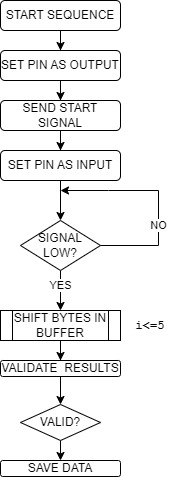

The diagram above was exported from draw.io. Its source (the exported page's mxGraphModel, read from the mxfile embedded in the PNG):
<mxGraphModel dx="1183" dy="685" grid="1" gridSize="10" guides="1" tooltips="1" connect="1" arrows="1" fold="1" page="1" pageScale="1" pageWidth="583" pageHeight="827" math="0" shadow="0">
  <root>
    <mxCell id="0" />
    <mxCell id="1" parent="0" />
    <mxCell id="PDELo1EvcDscBid-RLil-10" style="edgeStyle=orthogonalEdgeStyle;rounded=0;orthogonalLoop=1;jettySize=auto;html=1;entryX=0.5;entryY=0;entryDx=0;entryDy=0;" edge="1" parent="1" source="PDELo1EvcDscBid-RLil-1" target="PDELo1EvcDscBid-RLil-2">
      <mxGeometry relative="1" as="geometry" />
    </mxCell>
    <mxCell id="PDELo1EvcDscBid-RLil-1" value="START SEQUENCE" style="rounded=1;whiteSpace=wrap;html=1;" vertex="1" parent="1">
      <mxGeometry x="30" y="10" width="120" height="30" as="geometry" />
    </mxCell>
    <mxCell id="PDELo1EvcDscBid-RLil-9" style="edgeStyle=orthogonalEdgeStyle;rounded=0;orthogonalLoop=1;jettySize=auto;html=1;entryX=0.5;entryY=0;entryDx=0;entryDy=0;" edge="1" parent="1" source="PDELo1EvcDscBid-RLil-2" target="PDELo1EvcDscBid-RLil-3">
      <mxGeometry relative="1" as="geometry" />
    </mxCell>
    <mxCell id="PDELo1EvcDscBid-RLil-2" value="SET PIN AS OUTPUT" style="rounded=1;whiteSpace=wrap;html=1;" vertex="1" parent="1">
      <mxGeometry x="30" y="60" width="120" height="30" as="geometry" />
    </mxCell>
    <mxCell id="PDELo1EvcDscBid-RLil-8" style="edgeStyle=orthogonalEdgeStyle;rounded=0;orthogonalLoop=1;jettySize=auto;html=1;entryX=0.5;entryY=0;entryDx=0;entryDy=0;" edge="1" parent="1" source="PDELo1EvcDscBid-RLil-3" target="PDELo1EvcDscBid-RLil-4">
      <mxGeometry relative="1" as="geometry" />
    </mxCell>
    <mxCell id="PDELo1EvcDscBid-RLil-3" value="SEND START SIGNAL" style="rounded=1;whiteSpace=wrap;html=1;" vertex="1" parent="1">
      <mxGeometry x="30" y="110" width="120" height="30" as="geometry" />
    </mxCell>
    <mxCell id="PDELo1EvcDscBid-RLil-6" style="edgeStyle=orthogonalEdgeStyle;rounded=0;orthogonalLoop=1;jettySize=auto;html=1;entryX=0.5;entryY=0;entryDx=0;entryDy=0;" edge="1" parent="1" source="PDELo1EvcDscBid-RLil-4" target="PDELo1EvcDscBid-RLil-5">
      <mxGeometry relative="1" as="geometry" />
    </mxCell>
    <mxCell id="PDELo1EvcDscBid-RLil-4" value="SET PIN AS INPUT" style="rounded=1;whiteSpace=wrap;html=1;" vertex="1" parent="1">
      <mxGeometry x="30" y="160" width="120" height="30" as="geometry" />
    </mxCell>
    <mxCell id="PDELo1EvcDscBid-RLil-13" style="edgeStyle=orthogonalEdgeStyle;rounded=0;orthogonalLoop=1;jettySize=auto;html=1;" edge="1" parent="1">
      <mxGeometry relative="1" as="geometry">
        <mxPoint x="90" y="200" as="targetPoint" />
        <mxPoint x="114" y="255" as="sourcePoint" />
        <Array as="points">
          <mxPoint x="188" y="255" />
          <mxPoint x="188" y="200" />
          <mxPoint x="138" y="200" />
        </Array>
      </mxGeometry>
    </mxCell>
    <mxCell id="PDELo1EvcDscBid-RLil-14" value="NO" style="edgeLabel;html=1;align=center;verticalAlign=middle;resizable=0;points=[];" vertex="1" connectable="0" parent="PDELo1EvcDscBid-RLil-13">
      <mxGeometry x="-0.1722" relative="1" as="geometry">
        <mxPoint as="offset" />
      </mxGeometry>
    </mxCell>
    <mxCell id="PDELo1EvcDscBid-RLil-16" style="edgeStyle=orthogonalEdgeStyle;rounded=0;orthogonalLoop=1;jettySize=auto;html=1;entryX=0.5;entryY=0;entryDx=0;entryDy=0;" edge="1" parent="1" source="PDELo1EvcDscBid-RLil-5" target="PDELo1EvcDscBid-RLil-15">
      <mxGeometry relative="1" as="geometry" />
    </mxCell>
    <mxCell id="PDELo1EvcDscBid-RLil-22" value="YES" style="edgeLabel;html=1;align=center;verticalAlign=middle;resizable=0;points=[];" vertex="1" connectable="0" parent="PDELo1EvcDscBid-RLil-16">
      <mxGeometry x="-0.2917" relative="1" as="geometry">
        <mxPoint as="offset" />
      </mxGeometry>
    </mxCell>
    <mxCell id="PDELo1EvcDscBid-RLil-5" value="SIGNAL&lt;br&gt;LOW?" style="rhombus;whiteSpace=wrap;html=1;" vertex="1" parent="1">
      <mxGeometry x="50" y="230" width="80" height="50" as="geometry" />
    </mxCell>
    <mxCell id="PDELo1EvcDscBid-RLil-19" style="edgeStyle=orthogonalEdgeStyle;rounded=0;orthogonalLoop=1;jettySize=auto;html=1;entryX=0.5;entryY=0;entryDx=0;entryDy=0;" edge="1" parent="1" source="PDELo1EvcDscBid-RLil-15" target="PDELo1EvcDscBid-RLil-18">
      <mxGeometry relative="1" as="geometry" />
    </mxCell>
    <mxCell id="PDELo1EvcDscBid-RLil-15" value="SHIFT BYTES IN BUFFER" style="shape=process;whiteSpace=wrap;html=1;backgroundOutline=1;" vertex="1" parent="1">
      <mxGeometry x="30" y="320" width="120" height="30" as="geometry" />
    </mxCell>
    <mxCell id="PDELo1EvcDscBid-RLil-17" value="&lt;b&gt;&lt;font face=&quot;Courier New&quot;&gt;i&amp;lt;=5&lt;/font&gt;&lt;/b&gt;" style="text;html=1;strokeColor=none;fillColor=none;align=center;verticalAlign=middle;whiteSpace=wrap;rounded=0;" vertex="1" parent="1">
      <mxGeometry x="150" y="320" width="60" height="30" as="geometry" />
    </mxCell>
    <mxCell id="PDELo1EvcDscBid-RLil-21" style="edgeStyle=orthogonalEdgeStyle;rounded=0;orthogonalLoop=1;jettySize=auto;html=1;" edge="1" parent="1" source="PDELo1EvcDscBid-RLil-18" target="PDELo1EvcDscBid-RLil-20">
      <mxGeometry relative="1" as="geometry" />
    </mxCell>
    <mxCell id="PDELo1EvcDscBid-RLil-18" value="VALIDATE&amp;nbsp; RESULTS" style="rounded=1;whiteSpace=wrap;html=1;" vertex="1" parent="1">
      <mxGeometry x="30" y="370" width="120" height="16" as="geometry" />
    </mxCell>
    <mxCell id="PDELo1EvcDscBid-RLil-24" style="edgeStyle=orthogonalEdgeStyle;rounded=0;orthogonalLoop=1;jettySize=auto;html=1;exitX=0.5;exitY=1;exitDx=0;exitDy=0;entryX=0.5;entryY=0;entryDx=0;entryDy=0;" edge="1" parent="1" source="PDELo1EvcDscBid-RLil-20" target="PDELo1EvcDscBid-RLil-23">
      <mxGeometry relative="1" as="geometry" />
    </mxCell>
    <mxCell id="PDELo1EvcDscBid-RLil-20" value="VALID?" style="rhombus;whiteSpace=wrap;html=1;" vertex="1" parent="1">
      <mxGeometry x="50" y="414" width="80" height="36" as="geometry" />
    </mxCell>
    <mxCell id="PDELo1EvcDscBid-RLil-23" value="SAVE DATA" style="rounded=1;whiteSpace=wrap;html=1;" vertex="1" parent="1">
      <mxGeometry x="30" y="470" width="120" height="16" as="geometry" />
    </mxCell>
  </root>
</mxGraphModel>